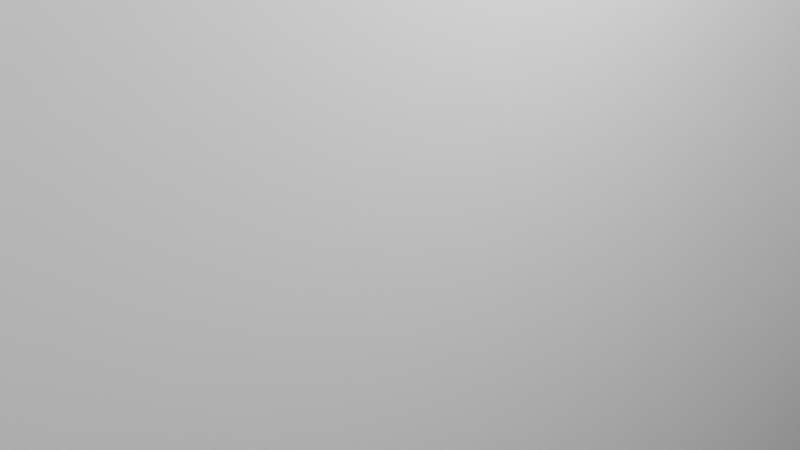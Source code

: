 # Source: WallDoor.blend  (saved by Blender 3.3.6; exported with 4.5.12 LTS)
import bpy
from mathutils import Matrix  # noqa: F401  (used for matrix-valued properties, if any)

bpy.ops.wm.read_factory_settings(use_empty=True)
scene = bpy.context.scene
scene.name = 'Scene'

# ---- collections
col_collection = bpy.data.collections.new('Collection'); scene.collection.children.link(col_collection)

# ---- materials (node trees are filled in below, after node groups)
mat_wallmaterial = bpy.data.materials.new('WallMaterial')
mat_wallmaterial.alpha_threshold = 0.0
mat_wallmaterial.use_transparent_shadow = False
mat_wallmaterial.roughness = 0.5
mat_wallmaterial.line_color = (0.0, 0.0, 0.0, 1.0)
mat_wallbase = bpy.data.materials.new('WallBase')
mat_wallbase.use_transparent_shadow = False

# ---- material node trees
mat_wallmaterial.use_nodes = True; mat_wallmaterial.node_tree.nodes.clear()
_N = mat_wallmaterial.node_tree.nodes; _L = mat_wallmaterial.node_tree.links
n0 = _N.new('ShaderNodeOutputMaterial'); n0.name = 'Material Output'; n0.location = (300, 300)
n1 = _N.new('ShaderNodeBsdfPrincipled'); n1.name = 'Principled BSDF'; n1.location = (10, 300)
n1.distribution = 'GGX'
n1.subsurface_method = 'RANDOM_WALK_SKIN'
n1.inputs[0].default_value = (0.7991, 0.4969, 0.1912, 1.0)
n1.inputs[2].default_value = 1.0
n1.inputs[3].default_value = 1.45
n1.inputs[11].default_value = 1.01
n1.inputs[13].default_value = 0.0
n1.inputs[27].default_value = (0.0, 0.0, 0.0, 1.0)
n1.inputs[28].default_value = 1.0
_L.new(n1.outputs[0], n0.inputs[0])
n0.is_active_output = True
mat_wallbase.use_nodes = True; mat_wallbase.node_tree.nodes.clear()
_N = mat_wallbase.node_tree.nodes; _L = mat_wallbase.node_tree.links
n0 = _N.new('ShaderNodeBsdfPrincipled'); n0.name = 'Principled BSDF'; n0.location = (10, 300)
n0.distribution = 'GGX'
n0.subsurface_method = 'RANDOM_WALK_SKIN'
n0.inputs[0].default_value = (0.3515, 0.2195, 0.08866, 1.0)
n0.inputs[2].default_value = 1.0
n0.inputs[3].default_value = 1.45
n0.inputs[13].default_value = 0.0
n0.inputs[27].default_value = (0.0, 0.0, 0.0, 1.0)
n0.inputs[28].default_value = 1.0
n1 = _N.new('ShaderNodeOutputMaterial'); n1.name = 'Material Output'; n1.location = (300, 300)
_L.new(n0.outputs[0], n1.inputs[0])
n1.is_active_output = True

# ---- world
world_world = bpy.data.worlds.new('World'); scene.world = world_world
world_world.use_nodes = True; world_world.node_tree.nodes.clear()
_N = world_world.node_tree.nodes; _L = world_world.node_tree.links
n0 = _N.new('ShaderNodeOutputWorld'); n0.name = 'World Output'; n0.location = (300, 300)
n1 = _N.new('ShaderNodeBackground'); n1.name = 'Background'; n1.location = (10, 300)
n1.inputs[0].default_value = (0.05088, 0.05088, 0.05088, 1.0)
_L.new(n1.outputs[0], n0.inputs[0])
n0.is_active_output = True
world_world.color = (0.05088, 0.05088, 0.05088)
world_world.use_sun_shadow = False
world_world.sun_shadow_jitter_overblur = 0.0

# ---- cameras
cam_camera = bpy.data.cameras.new('Camera')
cam_camera.clip_end = 100.0
cam_camera.ortho_scale = 7.314

# ---- lights
light_light = bpy.data.lights.new('Light', 'POINT')
light_light.transmission_factor = 0.0
light_light.energy = 1000.0
light_light.shadow_soft_size = 0.1
light_light.shadow_maximum_resolution = 0.006
light_light.use_absolute_resolution = True

# ---- meshes
me_cube = bpy.data.meshes.new('Cube')
me_cube.from_pydata([(1.0, 51.0, 20.0), (-1.2, -11.0, -20.0), (-1.2, -11.0, 11.0), (1.0, 51.0, -20.0), (1.0, -51.0, 20.0), (-1.2, 11.0, -20.0), (-1.2, 11.0, 11.0), (1.0, -51.0, -20.0), (-1.0, 51.0, 20.0), (1.2, -11.0, -20.0), (1.2, -11.0, 11.0), (-1.0, 51.0, -20.0), (-1.0, -51.0, 20.0), (1.2, 11.0, -20.0), (1.2, 11.0, 11.0), (-1.0, -51.0, -20.0), (1.0, 51.0, -18.0), (-1.0, -51.0, -18.0), (1.0, -51.0, -18.0), (-1.0, 51.0, -18.0), (1.2, 51.0, -18.0), (1.2, 51.0, -20.0), (1.2, -51.0, -18.0), (1.2, -51.0, -20.0), (-1.2, 51.0, -20.0), (-1.2, -51.0, -20.0), (-1.2, 51.0, -18.0), (-1.2, -51.0, -18.0), (1.2, -10.0, -19.99), (1.2, 10.0, -18.0), (1.2, 10.0, -20.0), (-1.2, 10.0, -19.99), (-1.2, -10.0, -18.0), (-1.0, -11.0, -18.0), (-1.0, 11.0, -18.0), (-1.0, 11.0, 11.0), (-1.0, -11.0, 11.0), (1.0, 11.0, -18.0), (1.0, -11.0, -18.0), (1.0, -11.0, 11.0), (1.0, 11.0, 11.0), (1.2, -11.0, -18.0), (1.2, 11.0, -18.0), (-1.2, 11.0, -18.0), (-1.2, -11.0, -18.0), (-1.0, 11.0, -20.0), (1.0, 11.0, -20.0), (-1.0, -11.0, -20.0), (1.0, -11.0, -20.0), (-1.2, -10.0, 10.0), (-1.2, 10.0, 10.0), (1.2, -10.0, 10.0), (1.2, 10.0, 10.0), (-1.2, 10.0, -18.03), (1.2, -10.0, -17.99), (-1.199, -10.0, -19.98)], [], [(0, 8, 12, 4), (18, 4, 12, 17), (36, 33, 17, 12, 8, 19, 34, 35), (48, 7, 15, 47), (11, 3, 46, 45), (29, 53, 31, 30), (37, 16, 0, 4, 18, 38, 39, 40), (19, 8, 0, 16), (38, 18, 22, 41), (42, 20, 16, 37), (19, 11, 24, 26), (41, 22, 23, 9), (18, 7, 23, 22), (3, 21, 13, 46), (30, 31, 5, 13), (23, 7, 48, 9), (43, 26, 24, 5), (15, 25, 1, 47), (28, 9, 1, 55), (24, 11, 45, 5), (29, 30, 13, 42), (34, 19, 26, 43), (44, 27, 17, 33), (3, 16, 20, 21), (13, 21, 20, 42), (11, 19, 16, 3), (15, 17, 27, 25), (1, 25, 27, 44), (1, 44, 32, 55), (7, 18, 17, 15), (2, 6, 43, 53, 50, 49, 32, 44), (6, 35, 34, 43), (14, 42, 37, 40), (29, 42, 14, 10, 41, 54, 51, 52), (2, 44, 33, 36), (41, 10, 39, 38), (43, 5, 31, 53), (6, 2, 36, 35), (10, 14, 40, 39), (29, 52, 50, 53), (50, 52, 51, 49), (54, 32, 49, 51), (54, 41, 9, 28), (28, 55, 32, 54)])
me_cube.polygons.foreach_set('material_index', [0, 0, 0, 1, 1, 1, 0, 0, 1, 1, 1, 1, 1, 1, 1, 1, 1, 1, 1, 1, 1, 1, 1, 1, 1, 1, 1, 1, 1, 1, 1, 1, 1, 1, 1, 1, 1, 1, 1, 1, 1, 1, 1, 1])
_uv = me_cube.uv_layers.new(name='UVMap')
_uv.uv.foreach_set('vector', [0.625, 0.5, 0.875, 0.5, 0.875, 0.75, 0.625, 0.75, 0.3875, 0.75, 0.625, 0.75, 0.625, 1.0, 0.3875, 1.0, 0.5688, 0.09804, 0.3875, 0.09804, 0.3875, 0.0, 0.625, 0.0, 0.625, 0.25, 0.3875, 0.25, 0.3875, 0.152, 0.5688, 0.152, 0.375, 0.652, 0.375, 0.75, 0.125, 0.75, 0.125, 0.652, 0.125, 0.5, 0.375, 0.5, 0.375, 0.598, 0.125, 0.598, 0.3917, 0.39, 0.3913, 0.36, 0.0, 0.0, 0.0, 0.0, 0.3875, 0.598, 0.3875, 0.5, 0.625, 0.5, 0.625, 0.75, 0.3875, 0.75, 0.3875, 0.652, 0.5688, 0.652, 0.5688, 0.598, 0.3875, 0.25, 0.625, 0.25, 0.625, 0.5, 0.3875, 0.5, 0.3875, 0.652, 0.3875, 0.75, 0.3875, 0.75, 0.3875, 0.652, 0.3875, 0.598, 0.3875, 0.5, 0.3875, 0.5, 0.3875, 0.598, 0.3875, 0.25, 0.375, 0.25, 0.375, 0.25, 0.3875, 0.25, 0.3875, 0.652, 0.3875, 0.75, 0.375, 0.75, 0.375, 0.652, 0.3875, 0.75, 0.375, 0.75, 0.375, 0.75, 0.3875, 0.75, 0.375, 0.5, 0.375, 0.5, 0.375, 0.598, 0.375, 0.598, 0.0, 0.0, 0.0, 0.0, 0.0, 0.0, 0.0, 0.0, 0.375, 0.75, 0.375, 0.75, 0.375, 0.652, 0.375, 0.652, 0.3875, 0.152, 0.3875, 0.25, 0.375, 0.25, 0.375, 0.152, 0.125, 0.75, 0.125, 0.75, 0.125, 0.652, 0.125, 0.652, 0.3911, 0.7386, 0.375, 0.652, 0.375, 0.09804, 0.375, 0.1005, 0.125, 0.5, 0.125, 0.5, 0.125, 0.598, 0.125, 0.598, 0.3911, 0.5114, 0.0, 0.0, 0.375, 0.598, 0.3911, 0.5, 0.3875, 0.152, 0.3875, 0.25, 0.3875, 0.25, 0.3875, 0.152, 0.3875, 0.09804, 0.3875, 0.0, 0.3875, 0.0, 0.3875, 0.09804, 0.375, 0.5, 0.3875, 0.5, 0.3875, 0.5, 0.375, 0.5, 0.375, 0.598, 0.375, 0.5, 0.3875, 0.5, 0.3875, 0.598, 0.375, 0.25, 0.3875, 0.25, 0.3875, 0.5, 0.375, 0.5, 0.375, 1.0, 0.3875, 1.0, 0.3875, 1.0, 0.375, 1.0, 0.375, 0.09804, 0.375, 0.0, 0.3875, 0.0, 0.3875, 0.09804, 0.375, 0.09804, 0.3875, 0.09804, 0.3875, 0.1005, 0.375, 0.1005, 0.375, 0.75, 0.3875, 0.75, 0.3875, 1.0, 0.375, 1.0, 0.625, 0.0, 0.625, 0.25, 0.3911, 0.25, 0.4059, 0.2386, 0.6169, 0.2386, 0.6169, 0.01136, 0.3911, 0.01136, 0.3911, 0.0, 0.625, 0.25, 0.625, 0.2708, 0.3911, 0.2708, 0.3911, 0.25, 0.625, 0.5, 0.3911, 0.5, 0.3911, 0.4792, 0.625, 0.4792, 0.3911, 0.5114, 0.3911, 0.5, 0.625, 0.5, 0.625, 0.75, 0.3911, 0.75, 0.4066, 0.7386, 0.6169, 0.7386, 0.6169, 0.5114, 0.625, 1.0, 0.3911, 1.0, 0.3911, 0.9792, 0.625, 0.9792, 0.3911, 0.75, 0.625, 0.75, 0.625, 0.7708, 0.3911, 0.7708, 0.3911, 0.25, 0.0, 0.0, 0.0, 0.0, 0.4059, 0.2386, 0.875, 0.5, 0.875, 0.75, 0.8542, 0.75, 0.8542, 0.5, 0.625, 0.75, 0.625, 0.5, 0.6458, 0.5, 0.6458, 0.75, 0.3917, 0.39, 0.625, 0.39, 0.625, 0.36, 0.3913, 0.36, 0.765, 0.5, 0.735, 0.5, 0.735, 0.75, 0.765, 0.75, 0.3921, 0.86, 0.3917, 0.89, 0.625, 0.89, 0.625, 0.86, 0.4066, 0.7386, 0.3875, 0.652, 0.375, 0.652, 0.3911, 0.7386, 0.3911, 0.7386, 0.375, 0.1005, 0.3875, 0.1005, 0.3921, 0.86])
me_cube.materials.append(mat_wallmaterial)
me_cube.materials.append(mat_wallbase)
me_cube.materials.append(None)
me_cube.use_mirror_vertex_groups = False
me_cube.update()
me_cube_001 = bpy.data.meshes.new('Cube.001')
me_cube_001.from_pydata([(-1.0, -1.0, -1.0), (-1.0, -1.0, 1.0), (-1.0, 1.0, -1.0), (-1.0, 1.0, 1.0), (1.0, -1.0, -1.0), (1.0, -1.0, 1.0), (1.0, 1.0, -1.0), (1.0, 1.0, 1.0)], [], [(0, 1, 3, 2), (2, 3, 7, 6), (6, 7, 5, 4), (4, 5, 1, 0), (2, 6, 4, 0), (7, 3, 1, 5)])
_uv = me_cube_001.uv_layers.new(name='UVMap')
_uv.uv.foreach_set('vector', [0.375, 0.0, 0.625, 0.0, 0.625, 0.25, 0.375, 0.25, 0.375, 0.25, 0.625, 0.25, 0.625, 0.5, 0.375, 0.5, 0.375, 0.5, 0.625, 0.5, 0.625, 0.75, 0.375, 0.75, 0.375, 0.75, 0.625, 0.75, 0.625, 1.0, 0.375, 1.0, 0.125, 0.5, 0.375, 0.5, 0.375, 0.75, 0.125, 0.75, 0.625, 0.5, 0.875, 0.5, 0.875, 0.75, 0.625, 0.75])
me_cube_001.update()
me_cube_002 = bpy.data.meshes.new('Cube.002')
me_cube_002.from_pydata([(-1.0, -1.0, -1.0), (-1.0, -1.0, 1.0), (-1.0, 1.0, -1.0), (-1.0, 1.0, 1.0), (1.0, -1.0, -1.0), (1.0, -1.0, 1.0), (1.0, 1.0, -1.0), (1.0, 1.0, 1.0)], [], [(0, 1, 3, 2), (2, 3, 7, 6), (6, 7, 5, 4), (4, 5, 1, 0), (2, 6, 4, 0), (7, 3, 1, 5)])
_uv = me_cube_002.uv_layers.new(name='UVMap')
_uv.uv.foreach_set('vector', [0.375, 0.0, 0.625, 0.0, 0.625, 0.25, 0.375, 0.25, 0.375, 0.25, 0.625, 0.25, 0.625, 0.5, 0.375, 0.5, 0.375, 0.5, 0.625, 0.5, 0.625, 0.75, 0.375, 0.75, 0.375, 0.75, 0.625, 0.75, 0.625, 1.0, 0.375, 1.0, 0.125, 0.5, 0.375, 0.5, 0.375, 0.75, 0.125, 0.75, 0.625, 0.5, 0.875, 0.5, 0.875, 0.75, 0.625, 0.75])
me_cube_002.update()

# ---- objects
ob_wall = bpy.data.objects.new('Wall', me_cube)
ob_light = bpy.data.objects.new('Light', light_light)
ob_camera = bpy.data.objects.new('Camera', cam_camera)
ob_door = bpy.data.objects.new('Door', me_cube_001)
ob_doorframe = bpy.data.objects.new('DoorFrame', me_cube_002)

# ---- transforms, parenting, visibility, modifiers, constraints
ob_wall.location = (0.0, 0.0, 0.0)
ob_wall.lock_rotations_4d = False
ob_wall.empty_display_type = 'ARROWS'
ob_wall.lineart.crease_threshold = 0.0
ob_light.location = (4.076, 1.005, 5.904)
ob_light.rotation_euler = (0.6503, 0.05522, 1.866)
ob_light.lock_rotations_4d = False
ob_light.empty_display_type = 'ARROWS'
ob_light.color = (0.0, 0.0, 0.0, 0.0)
ob_light.lineart.crease_threshold = 0.0
ob_camera.location = (7.359, -6.926, 4.958)
ob_camera.rotation_euler = (1.109, 0.0, 0.8149)
ob_camera.lock_rotations_4d = False
ob_camera.empty_display_type = 'ARROWS'
ob_camera.color = (0.0, 0.0, 0.0, 0.0)
ob_camera.display_type = 'WIRE'
ob_camera.lineart.crease_threshold = 0.0
ob_door.location = (0.0, 0.0, -5.0)
ob_door.scale = (10.0, 10.0, 15.0)
ob_doorframe.location = (0.0, 0.0, -4.5)
ob_doorframe.scale = (1.2, 11.0, 15.5)

# ---- collection membership
col_collection.objects.link(ob_wall)
col_collection.objects.link(ob_light)
col_collection.objects.link(ob_camera)
col_collection.objects.link(ob_door)
col_collection.objects.link(ob_doorframe)

# ---- scene / render settings (as saved in the file)
scene.camera = ob_camera
scene.frame_start = 1; scene.frame_end = 250; scene.frame_set(1)
scene.render.engine = 'BLENDER_EEVEE_NEXT'
scene.cycles.sampling_pattern = 'TABULATED_SOBOL'
scene.cycles.use_light_tree = False
scene.view_settings.view_transform = 'Filmic'
bpy.context.view_layer.update()

